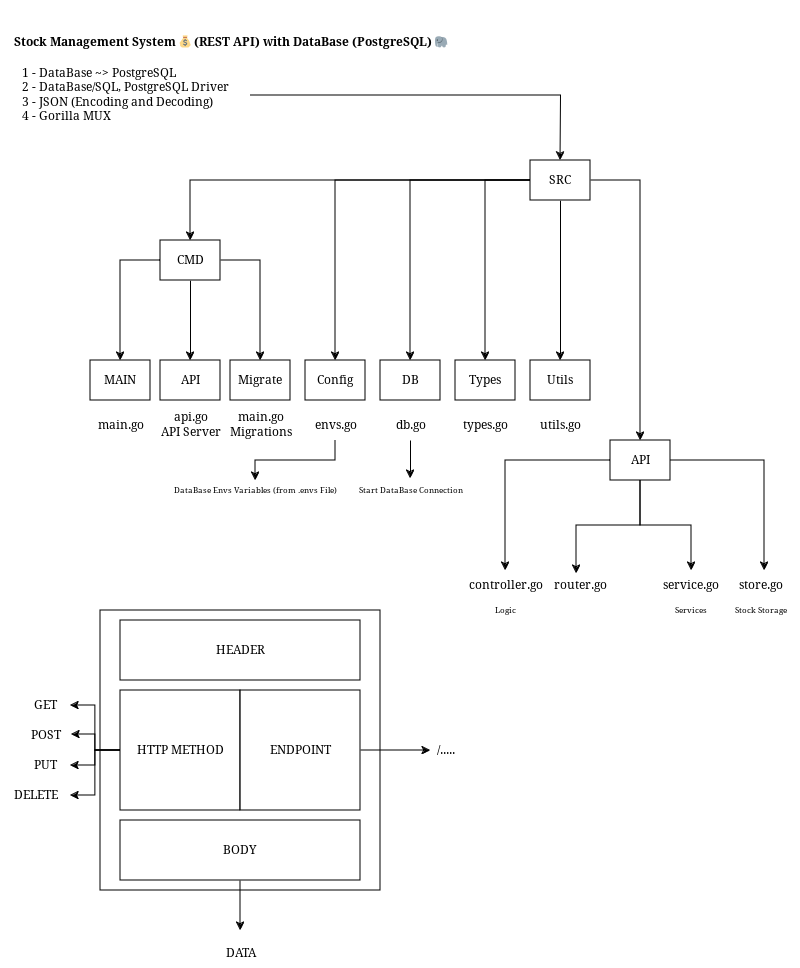

The diagram above was exported from draw.io. Its source (the exported page's mxGraphModel, read from the mxfile embedded in the PNG):
<mxGraphModel dx="1192" dy="802" grid="1" gridSize="10" guides="1" tooltips="1" connect="1" arrows="1" fold="1" page="1" pageScale="1" pageWidth="850" pageHeight="1100" math="0" shadow="0">
  <root>
    <mxCell id="0" />
    <mxCell id="1" parent="0" />
    <mxCell id="KpBTT5a-6wXEtNIrihLR-1" value="&lt;p class=&quot;f4 my-3&quot; style=&quot;font-size: 12px;&quot;&gt;&#10;        Stock Management System 💰 (REST API) with DataBase (PostgreSQL) 🐘&#10;      &lt;/p&gt;" style="text;html=1;align=center;verticalAlign=middle;resizable=0;points=[];autosize=1;strokeColor=none;fillColor=none;strokeWidth=5;fontSize=12;labelBackgroundColor=none;fontStyle=1" parent="1" vertex="1">
      <mxGeometry x="10" y="80" width="440" height="70" as="geometry" />
    </mxCell>
    <mxCell id="zSVRNc-64i36lGBDXPsB-2" style="edgeStyle=orthogonalEdgeStyle;rounded=0;orthogonalLoop=1;jettySize=auto;html=1;" edge="1" parent="1" source="zSVRNc-64i36lGBDXPsB-1">
      <mxGeometry relative="1" as="geometry">
        <mxPoint x="560" y="240" as="targetPoint" />
      </mxGeometry>
    </mxCell>
    <mxCell id="zSVRNc-64i36lGBDXPsB-1" value="&lt;div&gt;1 - DataBase ~&amp;gt; PostgreSQL&lt;/div&gt;&lt;div&gt;2 - DataBase/SQL, PostgreSQL Driver&lt;/div&gt;&lt;div&gt;3 - JSON (Encoding and Decoding)&lt;/div&gt;&lt;div&gt;4 - Gorilla MUX&lt;/div&gt;" style="text;html=1;align=left;verticalAlign=middle;resizable=0;points=[];autosize=1;strokeColor=none;fillColor=none;" vertex="1" parent="1">
      <mxGeometry x="20" y="140" width="230" height="70" as="geometry" />
    </mxCell>
    <mxCell id="zSVRNc-64i36lGBDXPsB-31" style="edgeStyle=orthogonalEdgeStyle;rounded=0;orthogonalLoop=1;jettySize=auto;html=1;entryX=0.5;entryY=0;entryDx=0;entryDy=0;" edge="1" parent="1" source="zSVRNc-64i36lGBDXPsB-3" target="zSVRNc-64i36lGBDXPsB-23">
      <mxGeometry relative="1" as="geometry" />
    </mxCell>
    <mxCell id="zSVRNc-64i36lGBDXPsB-32" style="edgeStyle=orthogonalEdgeStyle;rounded=0;orthogonalLoop=1;jettySize=auto;html=1;" edge="1" parent="1" source="zSVRNc-64i36lGBDXPsB-3" target="zSVRNc-64i36lGBDXPsB-17">
      <mxGeometry relative="1" as="geometry" />
    </mxCell>
    <mxCell id="zSVRNc-64i36lGBDXPsB-40" style="edgeStyle=orthogonalEdgeStyle;rounded=0;orthogonalLoop=1;jettySize=auto;html=1;entryX=0.5;entryY=0;entryDx=0;entryDy=0;" edge="1" parent="1" source="zSVRNc-64i36lGBDXPsB-3" target="zSVRNc-64i36lGBDXPsB-21">
      <mxGeometry relative="1" as="geometry" />
    </mxCell>
    <mxCell id="zSVRNc-64i36lGBDXPsB-59" style="edgeStyle=orthogonalEdgeStyle;rounded=0;orthogonalLoop=1;jettySize=auto;html=1;entryX=0.5;entryY=0;entryDx=0;entryDy=0;" edge="1" parent="1" source="zSVRNc-64i36lGBDXPsB-3" target="zSVRNc-64i36lGBDXPsB-6">
      <mxGeometry relative="1" as="geometry" />
    </mxCell>
    <mxCell id="zSVRNc-64i36lGBDXPsB-64" style="edgeStyle=orthogonalEdgeStyle;rounded=0;orthogonalLoop=1;jettySize=auto;html=1;entryX=0.5;entryY=0;entryDx=0;entryDy=0;" edge="1" parent="1" source="zSVRNc-64i36lGBDXPsB-3" target="zSVRNc-64i36lGBDXPsB-22">
      <mxGeometry relative="1" as="geometry" />
    </mxCell>
    <mxCell id="zSVRNc-64i36lGBDXPsB-65" style="edgeStyle=orthogonalEdgeStyle;rounded=0;orthogonalLoop=1;jettySize=auto;html=1;entryX=0.5;entryY=0;entryDx=0;entryDy=0;" edge="1" parent="1" source="zSVRNc-64i36lGBDXPsB-3" target="zSVRNc-64i36lGBDXPsB-18">
      <mxGeometry relative="1" as="geometry" />
    </mxCell>
    <mxCell id="zSVRNc-64i36lGBDXPsB-3" value="SRC" style="rounded=0;whiteSpace=wrap;html=1;" vertex="1" parent="1">
      <mxGeometry x="530" y="240" width="60" height="40" as="geometry" />
    </mxCell>
    <mxCell id="zSVRNc-64i36lGBDXPsB-60" style="edgeStyle=orthogonalEdgeStyle;rounded=0;orthogonalLoop=1;jettySize=auto;html=1;entryX=0.5;entryY=0;entryDx=0;entryDy=0;" edge="1" parent="1" source="zSVRNc-64i36lGBDXPsB-6" target="zSVRNc-64i36lGBDXPsB-11">
      <mxGeometry relative="1" as="geometry" />
    </mxCell>
    <mxCell id="zSVRNc-64i36lGBDXPsB-61" style="edgeStyle=orthogonalEdgeStyle;rounded=0;orthogonalLoop=1;jettySize=auto;html=1;entryX=0.5;entryY=0;entryDx=0;entryDy=0;" edge="1" parent="1" source="zSVRNc-64i36lGBDXPsB-6" target="zSVRNc-64i36lGBDXPsB-10">
      <mxGeometry relative="1" as="geometry" />
    </mxCell>
    <mxCell id="zSVRNc-64i36lGBDXPsB-62" style="edgeStyle=orthogonalEdgeStyle;rounded=0;orthogonalLoop=1;jettySize=auto;html=1;entryX=0.5;entryY=0;entryDx=0;entryDy=0;" edge="1" parent="1" source="zSVRNc-64i36lGBDXPsB-6" target="zSVRNc-64i36lGBDXPsB-12">
      <mxGeometry relative="1" as="geometry" />
    </mxCell>
    <mxCell id="zSVRNc-64i36lGBDXPsB-6" value="CMD" style="rounded=0;whiteSpace=wrap;html=1;" vertex="1" parent="1">
      <mxGeometry x="160" y="320" width="60" height="40" as="geometry" />
    </mxCell>
    <mxCell id="zSVRNc-64i36lGBDXPsB-10" value="Migrate" style="rounded=0;whiteSpace=wrap;html=1;" vertex="1" parent="1">
      <mxGeometry x="230" y="440" width="60" height="40" as="geometry" />
    </mxCell>
    <mxCell id="zSVRNc-64i36lGBDXPsB-11" value="API" style="rounded=0;whiteSpace=wrap;html=1;" vertex="1" parent="1">
      <mxGeometry x="160" y="440" width="60" height="40" as="geometry" />
    </mxCell>
    <mxCell id="zSVRNc-64i36lGBDXPsB-12" value="MAIN" style="rounded=0;whiteSpace=wrap;html=1;" vertex="1" parent="1">
      <mxGeometry x="90" y="440" width="60" height="40" as="geometry" />
    </mxCell>
    <mxCell id="zSVRNc-64i36lGBDXPsB-13" value="main.go" style="text;html=1;align=center;verticalAlign=middle;resizable=0;points=[];autosize=1;strokeColor=none;fillColor=none;" vertex="1" parent="1">
      <mxGeometry x="85" y="490" width="70" height="30" as="geometry" />
    </mxCell>
    <mxCell id="zSVRNc-64i36lGBDXPsB-14" value="&lt;div&gt;api.go&lt;/div&gt;&lt;div&gt;API Server&lt;br&gt;&lt;/div&gt;" style="text;html=1;align=center;verticalAlign=middle;resizable=0;points=[];autosize=1;strokeColor=none;fillColor=none;" vertex="1" parent="1">
      <mxGeometry x="145" y="485" width="90" height="40" as="geometry" />
    </mxCell>
    <mxCell id="zSVRNc-64i36lGBDXPsB-15" value="&lt;div&gt;main.go&lt;/div&gt;&lt;div&gt;Migrations&lt;br&gt;&lt;/div&gt;" style="text;html=1;align=center;verticalAlign=middle;resizable=0;points=[];autosize=1;strokeColor=none;fillColor=none;" vertex="1" parent="1">
      <mxGeometry x="215" y="485" width="90" height="40" as="geometry" />
    </mxCell>
    <mxCell id="zSVRNc-64i36lGBDXPsB-17" value="DB" style="rounded=0;whiteSpace=wrap;html=1;" vertex="1" parent="1">
      <mxGeometry x="380" y="440" width="60" height="40" as="geometry" />
    </mxCell>
    <mxCell id="zSVRNc-64i36lGBDXPsB-18" value="Utils" style="rounded=0;whiteSpace=wrap;html=1;" vertex="1" parent="1">
      <mxGeometry x="530" y="440" width="60" height="40" as="geometry" />
    </mxCell>
    <mxCell id="zSVRNc-64i36lGBDXPsB-66" style="edgeStyle=orthogonalEdgeStyle;rounded=0;orthogonalLoop=1;jettySize=auto;html=1;" edge="1" parent="1" source="zSVRNc-64i36lGBDXPsB-21" target="zSVRNc-64i36lGBDXPsB-46">
      <mxGeometry relative="1" as="geometry" />
    </mxCell>
    <mxCell id="zSVRNc-64i36lGBDXPsB-21" value="API" style="rounded=0;whiteSpace=wrap;html=1;" vertex="1" parent="1">
      <mxGeometry x="610" y="520" width="60" height="40" as="geometry" />
    </mxCell>
    <mxCell id="zSVRNc-64i36lGBDXPsB-22" value="Types" style="rounded=0;whiteSpace=wrap;html=1;" vertex="1" parent="1">
      <mxGeometry x="455" y="440" width="60" height="40" as="geometry" />
    </mxCell>
    <mxCell id="zSVRNc-64i36lGBDXPsB-23" value="Config" style="rounded=0;whiteSpace=wrap;html=1;" vertex="1" parent="1">
      <mxGeometry x="305" y="440" width="60" height="40" as="geometry" />
    </mxCell>
    <mxCell id="zSVRNc-64i36lGBDXPsB-30" style="edgeStyle=orthogonalEdgeStyle;rounded=0;orthogonalLoop=1;jettySize=auto;html=1;" edge="1" parent="1" source="zSVRNc-64i36lGBDXPsB-25" target="zSVRNc-64i36lGBDXPsB-27">
      <mxGeometry relative="1" as="geometry" />
    </mxCell>
    <mxCell id="zSVRNc-64i36lGBDXPsB-25" value="envs.go" style="text;html=1;align=center;verticalAlign=middle;resizable=0;points=[];autosize=1;strokeColor=none;fillColor=none;" vertex="1" parent="1">
      <mxGeometry x="300" y="490" width="70" height="30" as="geometry" />
    </mxCell>
    <mxCell id="zSVRNc-64i36lGBDXPsB-27" value="DataBase Envs Variables (from .envs File)" style="text;html=1;align=center;verticalAlign=middle;resizable=0;points=[];autosize=1;strokeColor=none;fillColor=none;fontSize=8;" vertex="1" parent="1">
      <mxGeometry x="160" y="560" width="190" height="20" as="geometry" />
    </mxCell>
    <mxCell id="zSVRNc-64i36lGBDXPsB-33" value="db.go" style="text;html=1;align=center;verticalAlign=middle;resizable=0;points=[];autosize=1;strokeColor=none;fillColor=none;" vertex="1" parent="1">
      <mxGeometry x="380" y="490" width="60" height="30" as="geometry" />
    </mxCell>
    <mxCell id="zSVRNc-64i36lGBDXPsB-34" value="Start DataBase Connection" style="text;html=1;align=center;verticalAlign=middle;resizable=0;points=[];autosize=1;strokeColor=none;fillColor=none;fontSize=8;" vertex="1" parent="1">
      <mxGeometry x="345" y="560" width="130" height="20" as="geometry" />
    </mxCell>
    <mxCell id="zSVRNc-64i36lGBDXPsB-35" style="edgeStyle=orthogonalEdgeStyle;rounded=0;orthogonalLoop=1;jettySize=auto;html=1;entryX=0.5;entryY=-0.1;entryDx=0;entryDy=0;entryPerimeter=0;" edge="1" parent="1" source="zSVRNc-64i36lGBDXPsB-33" target="zSVRNc-64i36lGBDXPsB-34">
      <mxGeometry relative="1" as="geometry" />
    </mxCell>
    <mxCell id="zSVRNc-64i36lGBDXPsB-38" value="types.go" style="text;html=1;align=center;verticalAlign=middle;resizable=0;points=[];autosize=1;strokeColor=none;fillColor=none;" vertex="1" parent="1">
      <mxGeometry x="450" y="490" width="70" height="30" as="geometry" />
    </mxCell>
    <mxCell id="zSVRNc-64i36lGBDXPsB-39" value="utils.go" style="text;html=1;align=center;verticalAlign=middle;resizable=0;points=[];autosize=1;strokeColor=none;fillColor=none;" vertex="1" parent="1">
      <mxGeometry x="525" y="490" width="70" height="30" as="geometry" />
    </mxCell>
    <mxCell id="zSVRNc-64i36lGBDXPsB-46" value="controller.go" style="text;html=1;align=center;verticalAlign=middle;resizable=0;points=[];autosize=1;strokeColor=none;fillColor=none;" vertex="1" parent="1">
      <mxGeometry x="455" y="650" width="100" height="30" as="geometry" />
    </mxCell>
    <mxCell id="zSVRNc-64i36lGBDXPsB-47" value="router.go" style="text;html=1;align=center;verticalAlign=middle;resizable=0;points=[];autosize=1;strokeColor=none;fillColor=none;" vertex="1" parent="1">
      <mxGeometry x="540" y="650" width="80" height="30" as="geometry" />
    </mxCell>
    <mxCell id="zSVRNc-64i36lGBDXPsB-48" value="service.go" style="text;html=1;align=center;verticalAlign=middle;resizable=0;points=[];autosize=1;strokeColor=none;fillColor=none;" vertex="1" parent="1">
      <mxGeometry x="650" y="650" width="80" height="30" as="geometry" />
    </mxCell>
    <mxCell id="zSVRNc-64i36lGBDXPsB-49" value="store.go" style="text;html=1;align=center;verticalAlign=middle;resizable=0;points=[];autosize=1;strokeColor=none;fillColor=none;" vertex="1" parent="1">
      <mxGeometry x="725" y="650" width="70" height="30" as="geometry" />
    </mxCell>
    <mxCell id="zSVRNc-64i36lGBDXPsB-55" value="Logic" style="text;html=1;align=center;verticalAlign=middle;resizable=0;points=[];autosize=1;strokeColor=none;fillColor=none;fontSize=8;" vertex="1" parent="1">
      <mxGeometry x="485" y="680" width="40" height="20" as="geometry" />
    </mxCell>
    <mxCell id="zSVRNc-64i36lGBDXPsB-57" value="Services" style="text;html=1;align=center;verticalAlign=middle;resizable=0;points=[];autosize=1;strokeColor=none;fillColor=none;fontSize=8;" vertex="1" parent="1">
      <mxGeometry x="660" y="680" width="60" height="20" as="geometry" />
    </mxCell>
    <mxCell id="zSVRNc-64i36lGBDXPsB-58" value="Stock Storage" style="text;html=1;align=center;verticalAlign=middle;resizable=0;points=[];autosize=1;strokeColor=none;fillColor=none;fontSize=8;" vertex="1" parent="1">
      <mxGeometry x="720" y="680" width="80" height="20" as="geometry" />
    </mxCell>
    <mxCell id="zSVRNc-64i36lGBDXPsB-68" style="edgeStyle=orthogonalEdgeStyle;rounded=0;orthogonalLoop=1;jettySize=auto;html=1;entryX=0.45;entryY=0.1;entryDx=0;entryDy=0;entryPerimeter=0;" edge="1" parent="1" source="zSVRNc-64i36lGBDXPsB-21" target="zSVRNc-64i36lGBDXPsB-47">
      <mxGeometry relative="1" as="geometry" />
    </mxCell>
    <mxCell id="zSVRNc-64i36lGBDXPsB-69" style="edgeStyle=orthogonalEdgeStyle;rounded=0;orthogonalLoop=1;jettySize=auto;html=1;entryX=0.513;entryY=0;entryDx=0;entryDy=0;entryPerimeter=0;" edge="1" parent="1" source="zSVRNc-64i36lGBDXPsB-21" target="zSVRNc-64i36lGBDXPsB-48">
      <mxGeometry relative="1" as="geometry" />
    </mxCell>
    <mxCell id="zSVRNc-64i36lGBDXPsB-70" style="edgeStyle=orthogonalEdgeStyle;rounded=0;orthogonalLoop=1;jettySize=auto;html=1;entryX=0.557;entryY=0;entryDx=0;entryDy=0;entryPerimeter=0;" edge="1" parent="1" source="zSVRNc-64i36lGBDXPsB-21" target="zSVRNc-64i36lGBDXPsB-49">
      <mxGeometry relative="1" as="geometry" />
    </mxCell>
    <mxCell id="zSVRNc-64i36lGBDXPsB-71" value="" style="whiteSpace=wrap;html=1;aspect=fixed;" vertex="1" parent="1">
      <mxGeometry x="100" y="690" width="280" height="280" as="geometry" />
    </mxCell>
    <mxCell id="zSVRNc-64i36lGBDXPsB-72" value="HEADER" style="rounded=0;whiteSpace=wrap;html=1;" vertex="1" parent="1">
      <mxGeometry x="120" y="700" width="240" height="60" as="geometry" />
    </mxCell>
    <mxCell id="zSVRNc-64i36lGBDXPsB-90" style="edgeStyle=orthogonalEdgeStyle;rounded=0;orthogonalLoop=1;jettySize=auto;html=1;exitX=0;exitY=0.5;exitDx=0;exitDy=0;" edge="1" parent="1" source="zSVRNc-64i36lGBDXPsB-73" target="zSVRNc-64i36lGBDXPsB-86">
      <mxGeometry relative="1" as="geometry" />
    </mxCell>
    <mxCell id="zSVRNc-64i36lGBDXPsB-98" style="edgeStyle=orthogonalEdgeStyle;rounded=0;orthogonalLoop=1;jettySize=auto;html=1;exitX=0;exitY=0.5;exitDx=0;exitDy=0;" edge="1" parent="1" source="zSVRNc-64i36lGBDXPsB-73" target="zSVRNc-64i36lGBDXPsB-84">
      <mxGeometry relative="1" as="geometry" />
    </mxCell>
    <mxCell id="zSVRNc-64i36lGBDXPsB-73" value="HTTP METHOD" style="whiteSpace=wrap;html=1;aspect=fixed;" vertex="1" parent="1">
      <mxGeometry x="120" y="770" width="120" height="120" as="geometry" />
    </mxCell>
    <mxCell id="zSVRNc-64i36lGBDXPsB-77" style="edgeStyle=orthogonalEdgeStyle;rounded=0;orthogonalLoop=1;jettySize=auto;html=1;exitX=1;exitY=0.5;exitDx=0;exitDy=0;" edge="1" parent="1" source="zSVRNc-64i36lGBDXPsB-74">
      <mxGeometry relative="1" as="geometry">
        <mxPoint x="430" y="830" as="targetPoint" />
      </mxGeometry>
    </mxCell>
    <mxCell id="zSVRNc-64i36lGBDXPsB-74" value="ENDPOINT" style="whiteSpace=wrap;html=1;aspect=fixed;" vertex="1" parent="1">
      <mxGeometry x="240" y="770" width="120" height="120" as="geometry" />
    </mxCell>
    <mxCell id="zSVRNc-64i36lGBDXPsB-95" style="edgeStyle=orthogonalEdgeStyle;rounded=0;orthogonalLoop=1;jettySize=auto;html=1;exitX=0.5;exitY=1;exitDx=0;exitDy=0;" edge="1" parent="1" source="zSVRNc-64i36lGBDXPsB-75">
      <mxGeometry relative="1" as="geometry">
        <mxPoint x="240" y="1010" as="targetPoint" />
      </mxGeometry>
    </mxCell>
    <mxCell id="zSVRNc-64i36lGBDXPsB-75" value="BODY" style="rounded=0;whiteSpace=wrap;html=1;" vertex="1" parent="1">
      <mxGeometry x="120" y="900" width="240" height="60" as="geometry" />
    </mxCell>
    <mxCell id="zSVRNc-64i36lGBDXPsB-78" value="/....." style="text;html=1;align=center;verticalAlign=middle;resizable=0;points=[];autosize=1;strokeColor=none;fillColor=none;" vertex="1" parent="1">
      <mxGeometry x="425" y="815" width="40" height="30" as="geometry" />
    </mxCell>
    <mxCell id="zSVRNc-64i36lGBDXPsB-84" value="GET" style="text;html=1;align=center;verticalAlign=middle;resizable=0;points=[];autosize=1;strokeColor=none;fillColor=none;" vertex="1" parent="1">
      <mxGeometry x="20" y="770" width="50" height="30" as="geometry" />
    </mxCell>
    <mxCell id="zSVRNc-64i36lGBDXPsB-85" value="POST" style="text;html=1;align=center;verticalAlign=middle;resizable=0;points=[];autosize=1;strokeColor=none;fillColor=none;" vertex="1" parent="1">
      <mxGeometry x="20" y="800" width="50" height="30" as="geometry" />
    </mxCell>
    <mxCell id="zSVRNc-64i36lGBDXPsB-86" value="PUT" style="text;html=1;align=center;verticalAlign=middle;resizable=0;points=[];autosize=1;strokeColor=none;fillColor=none;" vertex="1" parent="1">
      <mxGeometry x="20" y="830" width="50" height="30" as="geometry" />
    </mxCell>
    <mxCell id="zSVRNc-64i36lGBDXPsB-87" value="DELETE" style="text;html=1;align=center;verticalAlign=middle;resizable=0;points=[];autosize=1;strokeColor=none;fillColor=none;" vertex="1" parent="1">
      <mxGeometry y="860" width="70" height="30" as="geometry" />
    </mxCell>
    <mxCell id="zSVRNc-64i36lGBDXPsB-89" style="edgeStyle=orthogonalEdgeStyle;rounded=0;orthogonalLoop=1;jettySize=auto;html=1;exitX=0;exitY=0.5;exitDx=0;exitDy=0;entryX=1.02;entryY=0.467;entryDx=0;entryDy=0;entryPerimeter=0;" edge="1" parent="1" source="zSVRNc-64i36lGBDXPsB-73" target="zSVRNc-64i36lGBDXPsB-85">
      <mxGeometry relative="1" as="geometry" />
    </mxCell>
    <mxCell id="zSVRNc-64i36lGBDXPsB-91" style="edgeStyle=orthogonalEdgeStyle;rounded=0;orthogonalLoop=1;jettySize=auto;html=1;exitX=0;exitY=0.5;exitDx=0;exitDy=0;entryX=1;entryY=0.5;entryDx=0;entryDy=0;entryPerimeter=0;" edge="1" parent="1" source="zSVRNc-64i36lGBDXPsB-73" target="zSVRNc-64i36lGBDXPsB-87">
      <mxGeometry relative="1" as="geometry" />
    </mxCell>
    <mxCell id="zSVRNc-64i36lGBDXPsB-96" value="DATA" style="text;html=1;align=center;verticalAlign=middle;resizable=0;points=[];autosize=1;strokeColor=none;fillColor=none;" vertex="1" parent="1">
      <mxGeometry x="210" y="1018" width="60" height="30" as="geometry" />
    </mxCell>
  </root>
</mxGraphModel>